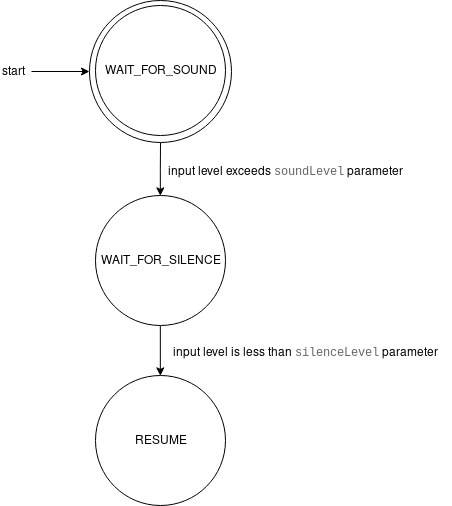

The diagram above was exported from draw.io. Its source (the exported page's mxGraphModel, read from the mxfile embedded in the PNG):
<mxGraphModel dx="712" dy="403" grid="1" gridSize="10" guides="1" tooltips="1" connect="1" arrows="1" fold="1" page="1" pageScale="1" pageWidth="827" pageHeight="1169" math="0" shadow="0">
  <root>
    <mxCell id="0" />
    <mxCell id="1" parent="0" />
    <mxCell id="4vDrByrh7Fkvn_v1ONyf-14" style="edgeStyle=orthogonalEdgeStyle;rounded=0;orthogonalLoop=1;jettySize=auto;html=1;entryX=0.5;entryY=0;entryDx=0;entryDy=0;" edge="1" parent="1" source="4vDrByrh7Fkvn_v1ONyf-13" target="4vDrByrh7Fkvn_v1ONyf-2">
      <mxGeometry relative="1" as="geometry" />
    </mxCell>
    <mxCell id="4vDrByrh7Fkvn_v1ONyf-13" value="" style="ellipse;whiteSpace=wrap;html=1;aspect=fixed;" vertex="1" parent="1">
      <mxGeometry x="318" y="25" width="142" height="142" as="geometry" />
    </mxCell>
    <mxCell id="4vDrByrh7Fkvn_v1ONyf-1" value="WAIT_FOR_SOUND" style="ellipse;whiteSpace=wrap;html=1;aspect=fixed;" vertex="1" parent="1">
      <mxGeometry x="324" y="30" width="130" height="130" as="geometry" />
    </mxCell>
    <mxCell id="4vDrByrh7Fkvn_v1ONyf-9" style="edgeStyle=orthogonalEdgeStyle;rounded=0;orthogonalLoop=1;jettySize=auto;html=1;exitX=0.5;exitY=1;exitDx=0;exitDy=0;entryX=0.5;entryY=0;entryDx=0;entryDy=0;" edge="1" parent="1" source="4vDrByrh7Fkvn_v1ONyf-2" target="4vDrByrh7Fkvn_v1ONyf-3">
      <mxGeometry relative="1" as="geometry" />
    </mxCell>
    <mxCell id="4vDrByrh7Fkvn_v1ONyf-2" value="WAIT_FOR_SILENCE" style="ellipse;whiteSpace=wrap;html=1;aspect=fixed;" vertex="1" parent="1">
      <mxGeometry x="324" y="220" width="130" height="130" as="geometry" />
    </mxCell>
    <mxCell id="4vDrByrh7Fkvn_v1ONyf-3" value="RESUME" style="ellipse;whiteSpace=wrap;html=1;aspect=fixed;" vertex="1" parent="1">
      <mxGeometry x="324" y="400" width="130" height="130" as="geometry" />
    </mxCell>
    <mxCell id="4vDrByrh7Fkvn_v1ONyf-4" value="" style="endArrow=classic;html=1;entryX=0;entryY=0.5;entryDx=0;entryDy=0;" edge="1" parent="1" target="4vDrByrh7Fkvn_v1ONyf-13">
      <mxGeometry width="50" height="50" relative="1" as="geometry">
        <mxPoint x="260" y="96" as="sourcePoint" />
        <mxPoint x="310" y="95" as="targetPoint" />
      </mxGeometry>
    </mxCell>
    <mxCell id="4vDrByrh7Fkvn_v1ONyf-5" value="start" style="text;html=1;resizable=0;points=[];autosize=1;align=left;verticalAlign=top;spacingTop=-4;" vertex="1" parent="1">
      <mxGeometry x="229" y="87" width="40" height="20" as="geometry" />
    </mxCell>
    <mxCell id="4vDrByrh7Fkvn_v1ONyf-7" value="input level exceeds &lt;font face=&quot;Courier New&quot; color=&quot;#666666&quot;&gt;soundLevel&lt;/font&gt; parameter" style="text;html=1;resizable=0;points=[];autosize=1;align=left;verticalAlign=top;spacingTop=-4;" vertex="1" parent="1">
      <mxGeometry x="395" y="187" width="250" height="20" as="geometry" />
    </mxCell>
    <mxCell id="4vDrByrh7Fkvn_v1ONyf-10" value="input level is less than &lt;font face=&quot;Courier New&quot; color=&quot;#666666&quot;&gt;silenceLevel&lt;/font&gt; parameter" style="text;html=1;resizable=0;points=[];autosize=1;align=left;verticalAlign=top;spacingTop=-4;" vertex="1" parent="1">
      <mxGeometry x="400" y="368" width="280" height="20" as="geometry" />
    </mxCell>
  </root>
</mxGraphModel>